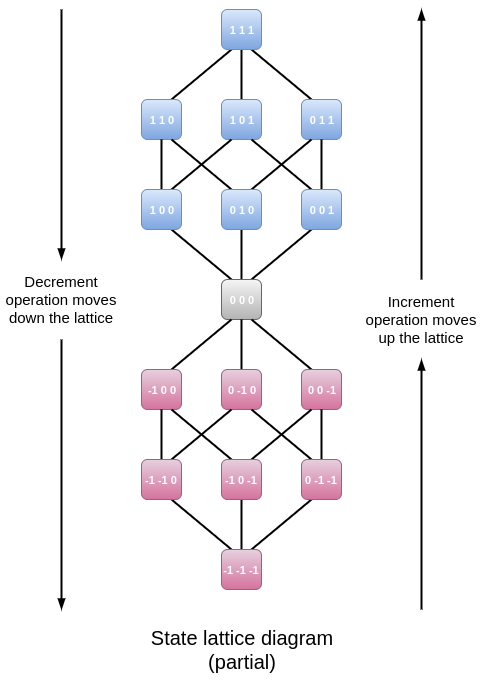

The diagram above was exported from draw.io. Its source (the exported page's mxGraphModel, read from the mxfile embedded in the PNG):
<mxGraphModel dx="1658" dy="749" grid="1" gridSize="10" guides="1" tooltips="1" connect="1" arrows="1" fold="1" page="1" pageScale="1" pageWidth="1169" pageHeight="1652" math="0" shadow="0">
  <root>
    <mxCell id="0" />
    <mxCell id="1" parent="0" />
    <mxCell id="2" value="" style="edgeStyle=none;rounded=0;html=1;exitX=0.25;exitY=0;entryX=0.75;entryY=1;endArrow=none;endFill=0;jettySize=auto;orthogonalLoop=1;strokeColor=#000000;strokeWidth=2;fontSize=11;fontColor=#B9E0A5;verticalAlign=middle;fontStyle=1;fillColor=#f5f5f5;gradientColor=#b3b3b3;" edge="1" source="5" target="20" parent="1">
      <mxGeometry x="590" y="380" as="geometry" />
    </mxCell>
    <mxCell id="3" value="" style="edgeStyle=none;rounded=0;html=1;exitX=0.5;exitY=0;entryX=0.5;entryY=1;endArrow=none;endFill=0;jettySize=auto;orthogonalLoop=1;strokeColor=#000000;strokeWidth=2;fontSize=11;fontColor=#B9E0A5;verticalAlign=middle;fontStyle=1;fillColor=#f5f5f5;gradientColor=#b3b3b3;" edge="1" source="5" target="17" parent="1">
      <mxGeometry x="660" y="380" as="geometry" />
    </mxCell>
    <mxCell id="4" value="" style="edgeStyle=none;rounded=0;html=1;exitX=0.75;exitY=0;entryX=0.25;entryY=1;endArrow=none;endFill=0;jettySize=auto;orthogonalLoop=1;strokeColor=#000000;strokeWidth=2;fontSize=11;fontColor=#B9E0A5;verticalAlign=middle;fontStyle=1;fillColor=#f5f5f5;gradientColor=#b3b3b3;" edge="1" source="5" target="14" parent="1">
      <mxGeometry x="670" y="380" as="geometry" />
    </mxCell>
    <mxCell id="5" value="&lt;font color=&quot;#ffffff&quot; style=&quot;font-size: 11px;&quot;&gt;0 0 0&lt;/font&gt;" style="text;html=1;strokeColor=#666666;fillColor=#f5f5f5;align=center;verticalAlign=middle;whiteSpace=wrap;rounded=1;fontColor=#FFFFFF;fontStyle=1;fontSize=11;gradientColor=#b3b3b3;" vertex="1" parent="1">
      <mxGeometry x="640" y="430" width="40" height="40" as="geometry" />
    </mxCell>
    <mxCell id="6" value="" style="edgeStyle=none;rounded=0;html=1;exitX=0.75;exitY=0;entryX=0.25;entryY=1;endArrow=none;endFill=0;jettySize=auto;orthogonalLoop=1;strokeColor=#000000;strokeWidth=2;fontSize=11;fontColor=#B9E0A5;verticalAlign=middle;fontStyle=1;fillColor=#f5f5f5;gradientColor=#b3b3b3;" edge="1" source="7" target="21" parent="1">
      <mxGeometry x="590" y="200" as="geometry" />
    </mxCell>
    <mxCell id="7" value="&lt;font color=&quot;#ffffff&quot; style=&quot;font-size: 11px;&quot;&gt;1 1 0&lt;/font&gt;" style="text;html=1;strokeColor=#6c8ebf;fillColor=#dae8fc;align=center;verticalAlign=middle;whiteSpace=wrap;rounded=1;fontColor=#FFFFFF;fontStyle=1;fontSize=11;gradientColor=#7ea6e0;" vertex="1" parent="1">
      <mxGeometry x="560" y="250" width="40" height="40" as="geometry" />
    </mxCell>
    <mxCell id="8" value="" style="edgeStyle=none;rounded=0;html=1;exitX=0.25;exitY=0;entryX=0.75;entryY=1;endArrow=none;endFill=0;jettySize=auto;orthogonalLoop=1;strokeColor=#000000;strokeWidth=2;fontSize=11;fontColor=#B9E0A5;verticalAlign=middle;fontStyle=1;fillColor=#f5f5f5;gradientColor=#b3b3b3;" edge="1" source="9" target="21" parent="1">
      <mxGeometry x="670" y="200" as="geometry" />
    </mxCell>
    <mxCell id="9" value="&lt;font color=&quot;#ffffff&quot; style=&quot;font-size: 11px;&quot;&gt;0 1 1&lt;/font&gt;" style="text;html=1;strokeColor=#6c8ebf;fillColor=#dae8fc;align=center;verticalAlign=middle;whiteSpace=wrap;rounded=1;fontColor=#FFFFFF;fontStyle=1;fontSize=11;gradientColor=#7ea6e0;" vertex="1" parent="1">
      <mxGeometry x="720" y="250" width="40" height="40" as="geometry" />
    </mxCell>
    <mxCell id="10" value="" style="edgeStyle=none;rounded=0;html=1;exitX=0.5;exitY=0;endArrow=none;endFill=0;jettySize=auto;orthogonalLoop=1;strokeColor=#000000;strokeWidth=2;fontSize=11;fontColor=#B9E0A5;verticalAlign=middle;fontStyle=1;entryX=0.5;entryY=1;fillColor=#f5f5f5;gradientColor=#b3b3b3;" edge="1" source="11" target="21" parent="1">
      <mxGeometry x="660" y="200" as="geometry">
        <mxPoint x="660" y="170" as="targetPoint" />
      </mxGeometry>
    </mxCell>
    <mxCell id="11" value="&lt;font color=&quot;#ffffff&quot; style=&quot;font-size: 11px;&quot;&gt;1 0 1&lt;/font&gt;" style="text;html=1;strokeColor=#6c8ebf;fillColor=#dae8fc;align=center;verticalAlign=middle;whiteSpace=wrap;rounded=1;fontColor=#FFFFFF;fontStyle=1;fontSize=11;gradientColor=#7ea6e0;" vertex="1" parent="1">
      <mxGeometry x="640" y="250" width="40" height="40" as="geometry" />
    </mxCell>
    <mxCell id="12" value="" style="edgeStyle=none;rounded=0;html=1;exitX=0.5;exitY=0;entryX=0.5;entryY=1;endArrow=none;endFill=0;jettySize=auto;orthogonalLoop=1;strokeColor=#000000;strokeWidth=2;fontSize=11;fontColor=#B9E0A5;verticalAlign=middle;fontStyle=1;fillColor=#f5f5f5;gradientColor=#b3b3b3;" edge="1" source="14" target="9" parent="1">
      <mxGeometry x="740" y="290" as="geometry" />
    </mxCell>
    <mxCell id="13" value="" style="edgeStyle=none;rounded=0;html=1;exitX=0.25;exitY=0;endArrow=none;endFill=0;jettySize=auto;orthogonalLoop=1;strokeColor=#000000;strokeWidth=2;fontSize=11;fontColor=#B9E0A5;verticalAlign=middle;fontStyle=1;entryX=0.75;entryY=1;fillColor=#f5f5f5;gradientColor=#b3b3b3;" edge="1" source="14" target="11" parent="1">
      <mxGeometry x="670" y="290" as="geometry">
        <mxPoint x="690" y="310" as="targetPoint" />
      </mxGeometry>
    </mxCell>
    <mxCell id="14" value="&lt;font color=&quot;#ffffff&quot; style=&quot;font-size: 11px;&quot;&gt;0 0 1&lt;/font&gt;" style="text;html=1;strokeColor=#6c8ebf;fillColor=#dae8fc;align=center;verticalAlign=middle;whiteSpace=wrap;rounded=1;fontColor=#FFFFFF;fontStyle=1;fontSize=11;gradientColor=#7ea6e0;" vertex="1" parent="1">
      <mxGeometry x="720" y="340" width="40" height="40" as="geometry" />
    </mxCell>
    <mxCell id="15" value="" style="edgeStyle=none;rounded=0;html=1;exitX=0.75;exitY=0;entryX=0.25;entryY=1;endArrow=none;endFill=0;jettySize=auto;orthogonalLoop=1;strokeColor=#000000;strokeWidth=2;fontSize=11;fontColor=#B9E0A5;verticalAlign=middle;fontStyle=1;fillColor=#f5f5f5;gradientColor=#b3b3b3;" edge="1" source="17" target="9" parent="1">
      <mxGeometry x="670" y="290" as="geometry" />
    </mxCell>
    <mxCell id="16" value="" style="edgeStyle=none;rounded=0;html=1;exitX=0.25;exitY=0;entryX=0.75;entryY=1;endArrow=none;endFill=0;jettySize=auto;orthogonalLoop=1;strokeColor=#000000;strokeWidth=2;fontSize=11;fontColor=#B9E0A5;verticalAlign=middle;fontStyle=1;fillColor=#f5f5f5;gradientColor=#b3b3b3;" edge="1" source="17" target="7" parent="1">
      <mxGeometry x="590" y="290" as="geometry" />
    </mxCell>
    <mxCell id="17" value="&lt;font color=&quot;#ffffff&quot; style=&quot;font-size: 11px;&quot;&gt;0 1 0&lt;/font&gt;" style="text;html=1;strokeColor=#6c8ebf;fillColor=#dae8fc;align=center;verticalAlign=middle;whiteSpace=wrap;rounded=1;fontColor=#FFFFFF;fontStyle=1;fontSize=11;gradientColor=#7ea6e0;" vertex="1" parent="1">
      <mxGeometry x="640" y="340" width="40" height="40" as="geometry" />
    </mxCell>
    <mxCell id="18" value="" style="edgeStyle=none;rounded=0;html=1;exitX=0.5;exitY=0;entryX=0.5;entryY=1;endArrow=none;endFill=0;jettySize=auto;orthogonalLoop=1;strokeColor=#000000;strokeWidth=2;fontSize=11;fontColor=#B9E0A5;verticalAlign=middle;fontStyle=1;fillColor=#f5f5f5;gradientColor=#b3b3b3;" edge="1" source="20" target="7" parent="1">
      <mxGeometry x="580" y="290" as="geometry" />
    </mxCell>
    <mxCell id="19" value="" style="edgeStyle=none;rounded=0;html=1;exitX=0.75;exitY=0;endArrow=none;endFill=0;jettySize=auto;orthogonalLoop=1;strokeColor=#000000;strokeWidth=2;fontSize=11;fontColor=#B9E0A5;verticalAlign=middle;fontStyle=1;entryX=0.25;entryY=1;fillColor=#f5f5f5;gradientColor=#b3b3b3;" edge="1" source="20" target="11" parent="1">
      <mxGeometry x="590" y="290" as="geometry">
        <mxPoint x="650" y="300" as="targetPoint" />
      </mxGeometry>
    </mxCell>
    <mxCell id="20" value="&lt;font color=&quot;#ffffff&quot; style=&quot;font-size: 11px;&quot;&gt;1 0 0&lt;/font&gt;" style="text;html=1;strokeColor=#6c8ebf;fillColor=#dae8fc;align=center;verticalAlign=middle;whiteSpace=wrap;rounded=1;fontColor=#FFFFFF;fontStyle=1;fontSize=11;gradientColor=#7ea6e0;" vertex="1" parent="1">
      <mxGeometry x="560" y="340" width="40" height="40" as="geometry" />
    </mxCell>
    <mxCell id="21" value="&lt;font color=&quot;#ffffff&quot; style=&quot;font-size: 11px;&quot;&gt;1 1 1&lt;/font&gt;" style="text;html=1;strokeColor=#6c8ebf;fillColor=#dae8fc;align=center;verticalAlign=middle;whiteSpace=wrap;rounded=1;fontColor=#FFFFFF;fontStyle=1;fontSize=11;gradientColor=#7ea6e0;" vertex="1" parent="1">
      <mxGeometry x="640" y="160" width="40" height="40" as="geometry" />
    </mxCell>
    <mxCell id="22" value="" style="edgeStyle=none;rounded=0;html=1;exitX=0.25;exitY=0;entryX=0.75;entryY=1;endArrow=none;endFill=0;jettySize=auto;orthogonalLoop=1;strokeColor=#000000;strokeWidth=2;fontSize=11;fontColor=#B9E0A5;verticalAlign=middle;fontStyle=1;fillColor=#f5f5f5;gradientColor=#b3b3b3;" edge="1" source="25" target="40" parent="1">
      <mxGeometry x="580" y="650" as="geometry" />
    </mxCell>
    <mxCell id="23" value="" style="edgeStyle=none;rounded=0;html=1;exitX=0.5;exitY=0;entryX=0.5;entryY=1;endArrow=none;endFill=0;jettySize=auto;orthogonalLoop=1;strokeColor=#000000;strokeWidth=2;fontSize=11;fontColor=#B9E0A5;verticalAlign=middle;fontStyle=1;fillColor=#f5f5f5;gradientColor=#b3b3b3;" edge="1" source="25" target="37" parent="1">
      <mxGeometry x="660" y="650" as="geometry" />
    </mxCell>
    <mxCell id="24" value="" style="edgeStyle=none;rounded=0;html=1;exitX=0.75;exitY=0;entryX=0.25;entryY=1;endArrow=none;endFill=0;jettySize=auto;orthogonalLoop=1;strokeColor=#000000;strokeWidth=2;fontSize=11;fontColor=#B9E0A5;verticalAlign=middle;fontStyle=1;fillColor=#f5f5f5;gradientColor=#b3b3b3;" edge="1" source="25" target="34" parent="1">
      <mxGeometry x="670" y="650" as="geometry" />
    </mxCell>
    <mxCell id="25" value="&lt;font color=&quot;#ffffff&quot; style=&quot;font-size: 11px&quot;&gt;-1 -1 -1&lt;/font&gt;" style="text;html=1;strokeColor=#996185;fillColor=#e6d0de;align=center;verticalAlign=middle;whiteSpace=wrap;rounded=1;fontColor=#FFFFFF;fontStyle=1;fontSize=11;gradientColor=#d5739d;" vertex="1" parent="1">
      <mxGeometry x="640" y="700" width="40" height="40" as="geometry" />
    </mxCell>
    <mxCell id="26" value="" style="edgeStyle=none;rounded=0;html=1;exitX=0.75;exitY=0;entryX=0.25;entryY=1;endArrow=none;endFill=0;jettySize=auto;orthogonalLoop=1;strokeColor=#000000;strokeWidth=2;fontSize=11;fontColor=#B9E0A5;verticalAlign=middle;fontStyle=1;fillColor=#f5f5f5;gradientColor=#b3b3b3;" edge="1" source="27" target="5" parent="1">
      <mxGeometry x="580" y="470" as="geometry">
        <mxPoint x="650" y="470" as="targetPoint" />
      </mxGeometry>
    </mxCell>
    <mxCell id="27" value="&lt;font color=&quot;#ffffff&quot; style=&quot;font-size: 11px&quot;&gt;-1 0 0&lt;/font&gt;" style="text;html=1;strokeColor=#996185;fillColor=#e6d0de;align=center;verticalAlign=middle;whiteSpace=wrap;rounded=1;fontColor=#FFFFFF;fontStyle=1;fontSize=11;gradientColor=#d5739d;" vertex="1" parent="1">
      <mxGeometry x="560" y="520" width="40" height="40" as="geometry" />
    </mxCell>
    <mxCell id="28" value="" style="edgeStyle=none;rounded=0;html=1;exitX=0.25;exitY=0;endArrow=none;endFill=0;jettySize=auto;orthogonalLoop=1;strokeColor=#000000;strokeWidth=2;fontSize=11;fontColor=#B9E0A5;verticalAlign=middle;fontStyle=1;entryX=0.75;entryY=1;fillColor=#f5f5f5;gradientColor=#b3b3b3;" edge="1" source="29" target="5" parent="1">
      <mxGeometry x="670" y="470" as="geometry">
        <mxPoint x="670" y="470" as="targetPoint" />
      </mxGeometry>
    </mxCell>
    <mxCell id="29" value="0 0 -1" style="text;html=1;strokeColor=#996185;fillColor=#e6d0de;align=center;verticalAlign=middle;whiteSpace=wrap;rounded=1;fontColor=#FFFFFF;fontStyle=1;fontSize=11;gradientColor=#d5739d;" vertex="1" parent="1">
      <mxGeometry x="720" y="520" width="40" height="40" as="geometry" />
    </mxCell>
    <mxCell id="30" value="" style="edgeStyle=none;rounded=0;html=1;exitX=0.5;exitY=0;endArrow=none;endFill=0;jettySize=auto;orthogonalLoop=1;strokeColor=#000000;strokeWidth=2;fontSize=11;fontColor=#B9E0A5;verticalAlign=middle;fontStyle=1;entryX=0.5;entryY=1;fillColor=#f5f5f5;gradientColor=#b3b3b3;" edge="1" source="31" target="5" parent="1">
      <mxGeometry x="660" y="440" as="geometry">
        <mxPoint x="660" y="480" as="targetPoint" />
      </mxGeometry>
    </mxCell>
    <mxCell id="31" value="&lt;font color=&quot;#ffffff&quot; style=&quot;font-size: 11px&quot;&gt;0 -1 0&lt;/font&gt;" style="text;html=1;strokeColor=#996185;fillColor=#e6d0de;align=center;verticalAlign=middle;whiteSpace=wrap;rounded=1;fontColor=#FFFFFF;fontStyle=1;fontSize=11;gradientColor=#d5739d;" vertex="1" parent="1">
      <mxGeometry x="640" y="520" width="40" height="40" as="geometry" />
    </mxCell>
    <mxCell id="32" value="" style="edgeStyle=none;rounded=0;html=1;exitX=0.5;exitY=0;entryX=0.5;entryY=1;endArrow=none;endFill=0;jettySize=auto;orthogonalLoop=1;strokeColor=#000000;strokeWidth=2;fontSize=11;fontColor=#B9E0A5;verticalAlign=middle;fontStyle=1;fillColor=#f5f5f5;gradientColor=#b3b3b3;" edge="1" source="34" target="29" parent="1">
      <mxGeometry x="750" y="560" as="geometry" />
    </mxCell>
    <mxCell id="33" value="" style="edgeStyle=none;rounded=0;html=1;exitX=0.25;exitY=0;entryX=0.75;entryY=1;endArrow=none;endFill=0;jettySize=auto;orthogonalLoop=1;strokeColor=#000000;strokeWidth=2;fontSize=11;fontColor=#B9E0A5;verticalAlign=middle;fontStyle=1;fillColor=#f5f5f5;gradientColor=#b3b3b3;" edge="1" source="34" target="31" parent="1">
      <mxGeometry x="670" y="560" as="geometry" />
    </mxCell>
    <mxCell id="34" value="&lt;font color=&quot;#ffffff&quot; style=&quot;font-size: 11px&quot;&gt;0 -1 -1&lt;/font&gt;" style="text;html=1;strokeColor=#996185;fillColor=#e6d0de;align=center;verticalAlign=middle;whiteSpace=wrap;rounded=1;fontColor=#FFFFFF;fontStyle=1;fontSize=11;gradientColor=#d5739d;" vertex="1" parent="1">
      <mxGeometry x="720" y="610" width="40" height="40" as="geometry" />
    </mxCell>
    <mxCell id="35" value="" style="edgeStyle=none;rounded=0;html=1;exitX=0.75;exitY=0;entryX=0.25;entryY=1;endArrow=none;endFill=0;jettySize=auto;orthogonalLoop=1;strokeColor=#000000;strokeWidth=2;fontSize=11;fontColor=#B9E0A5;verticalAlign=middle;fontStyle=1;fillColor=#f5f5f5;gradientColor=#b3b3b3;" edge="1" source="37" target="29" parent="1">
      <mxGeometry x="670" y="560" as="geometry" />
    </mxCell>
    <mxCell id="36" value="" style="edgeStyle=none;rounded=0;html=1;exitX=0.25;exitY=0;entryX=0.75;entryY=1;endArrow=none;endFill=0;jettySize=auto;orthogonalLoop=1;strokeColor=#000000;strokeWidth=2;fontSize=11;fontColor=#B9E0A5;verticalAlign=middle;fontStyle=1;fillColor=#f5f5f5;gradientColor=#b3b3b3;" edge="1" source="37" target="27" parent="1">
      <mxGeometry x="580" y="560" as="geometry" />
    </mxCell>
    <mxCell id="37" value="-1 0 -1" style="text;html=1;strokeColor=#996185;fillColor=#e6d0de;align=center;verticalAlign=middle;whiteSpace=wrap;rounded=1;fontColor=#FFFFFF;fontStyle=1;fontSize=11;gradientColor=#d5739d;" vertex="1" parent="1">
      <mxGeometry x="640" y="610" width="40" height="40" as="geometry" />
    </mxCell>
    <mxCell id="38" value="" style="edgeStyle=none;rounded=0;html=1;exitX=0.5;exitY=0;entryX=0.5;entryY=1;endArrow=none;endFill=0;jettySize=auto;orthogonalLoop=1;strokeColor=#000000;strokeWidth=2;fontSize=11;fontColor=#B9E0A5;verticalAlign=middle;fontStyle=1;fillColor=#f5f5f5;gradientColor=#b3b3b3;" edge="1" source="40" target="27" parent="1">
      <mxGeometry x="570" y="560" as="geometry" />
    </mxCell>
    <mxCell id="39" value="" style="edgeStyle=none;rounded=0;html=1;exitX=0.75;exitY=0;entryX=0.25;entryY=1;endArrow=none;endFill=0;jettySize=auto;orthogonalLoop=1;strokeColor=#000000;strokeWidth=2;fontSize=11;fontColor=#B9E0A5;verticalAlign=middle;fontStyle=1;fillColor=#f5f5f5;gradientColor=#b3b3b3;" edge="1" source="40" target="31" parent="1">
      <mxGeometry x="580" y="560" as="geometry" />
    </mxCell>
    <mxCell id="40" value="&lt;font color=&quot;#ffffff&quot; style=&quot;font-size: 11px&quot;&gt;-1 -1 0&lt;/font&gt;" style="text;html=1;strokeColor=#996185;fillColor=#e6d0de;align=center;verticalAlign=middle;whiteSpace=wrap;rounded=1;fontColor=#FFFFFF;fontStyle=1;fontSize=11;gradientColor=#d5739d;" vertex="1" parent="1">
      <mxGeometry x="560" y="610" width="40" height="40" as="geometry" />
    </mxCell>
    <mxCell id="41" value="&lt;font style=&quot;font-size: 20px&quot;&gt;State lattice diagram&lt;/font&gt;&lt;div&gt;&lt;font style=&quot;font-size: 20px&quot;&gt;(partial)&lt;/font&gt;&lt;/div&gt;" style="text;html=1;strokeColor=none;fillColor=none;align=center;verticalAlign=middle;whiteSpace=wrap;rounded=1;shadow=0;glass=0;dashed=1;dashPattern=1 4;comic=0;labelBackgroundColor=#FFFFFF;fontSize=11;fontColor=#000000;" vertex="1" parent="1">
      <mxGeometry x="560" y="760" width="200" height="80" as="geometry" />
    </mxCell>
    <mxCell id="42" style="edgeStyle=none;rounded=0;html=1;exitX=0.5;exitY=1;endArrow=blockThin;endFill=1;jettySize=auto;orthogonalLoop=1;strokeColor=#000000;strokeWidth=2;fontSize=11;fontColor=#000000;" edge="1" source="44" parent="1">
      <mxGeometry x="480" y="490" as="geometry">
        <mxPoint x="480" y="760" as="targetPoint" />
      </mxGeometry>
    </mxCell>
    <mxCell id="43" style="edgeStyle=none;rounded=0;html=1;exitX=0.5;exitY=0;endArrow=none;endFill=0;jettySize=auto;orthogonalLoop=1;strokeColor=#000000;strokeWidth=2;fontSize=11;fontColor=#000000;startArrow=blockThin;startFill=1;" edge="1" source="44" parent="1">
      <mxGeometry x="480" y="160" as="geometry">
        <mxPoint x="480" y="160" as="targetPoint" />
      </mxGeometry>
    </mxCell>
    <mxCell id="44" value="&lt;font style=&quot;font-size: 15px&quot;&gt;Decrement operation moves down the lattice&lt;/font&gt;" style="text;html=1;strokeColor=none;fillColor=none;align=center;verticalAlign=middle;whiteSpace=wrap;rounded=1;shadow=0;glass=0;dashed=1;dashPattern=1 4;comic=0;labelBackgroundColor=#FFFFFF;fontSize=11;fontColor=#000000;rotation=0;arcSize=0;" vertex="1" parent="1">
      <mxGeometry x="420" y="410" width="120" height="80" as="geometry" />
    </mxCell>
    <mxCell id="45" style="edgeStyle=none;rounded=0;html=1;exitX=0.5;exitY=1;endArrow=none;endFill=0;jettySize=auto;orthogonalLoop=1;strokeColor=#000000;strokeWidth=2;fontSize=11;fontColor=#000000;startArrow=blockThin;startFill=1;" edge="1" source="47" parent="1">
      <mxGeometry x="840" y="510" as="geometry">
        <mxPoint x="840" y="760" as="targetPoint" />
      </mxGeometry>
    </mxCell>
    <mxCell id="46" style="edgeStyle=none;rounded=0;html=1;exitX=0.5;exitY=0;startArrow=none;startFill=0;endArrow=blockThin;endFill=1;jettySize=auto;orthogonalLoop=1;strokeColor=#000000;strokeWidth=2;fontSize=11;fontColor=#000000;" edge="1" source="47" parent="1">
      <mxGeometry x="840" y="160" as="geometry">
        <mxPoint x="840" y="160" as="targetPoint" />
      </mxGeometry>
    </mxCell>
    <mxCell id="47" value="&lt;font style=&quot;font-size: 15px&quot;&gt;Increment operation moves up the lattice&lt;/font&gt;" style="text;html=1;strokeColor=none;fillColor=none;align=center;verticalAlign=middle;whiteSpace=wrap;rounded=1;shadow=0;glass=0;dashed=1;dashPattern=1 4;comic=0;labelBackgroundColor=#FFFFFF;fontSize=11;fontColor=#000000;rotation=0;arcSize=0;" vertex="1" parent="1">
      <mxGeometry x="780" y="430" width="120" height="80" as="geometry" />
    </mxCell>
  </root>
</mxGraphModel>